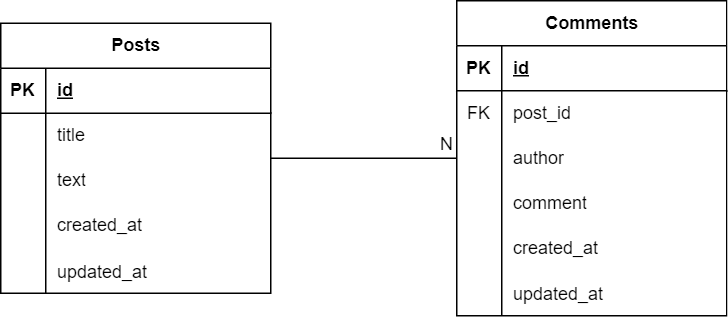

The diagram above was exported from draw.io. Its source (the exported page's mxGraphModel, read from the mxfile embedded in the PNG):
<mxGraphModel dx="988" dy="523" grid="1" gridSize="10" guides="1" tooltips="1" connect="1" arrows="1" fold="1" page="1" pageScale="1" pageWidth="827" pageHeight="1169" math="0" shadow="0">
  <root>
    <mxCell id="0" />
    <mxCell id="1" parent="0" />
    <mxCell id="YpPKBsmJS3pQp6CehCnA-1" value="Posts" style="shape=table;startSize=30;container=1;collapsible=1;childLayout=tableLayout;fixedRows=1;rowLines=0;fontStyle=1;align=center;resizeLast=1;html=1;" vertex="1" parent="1">
      <mxGeometry x="110" y="195" width="180" height="180" as="geometry" />
    </mxCell>
    <mxCell id="YpPKBsmJS3pQp6CehCnA-2" value="" style="shape=tableRow;horizontal=0;startSize=0;swimlaneHead=0;swimlaneBody=0;fillColor=none;collapsible=0;dropTarget=0;points=[[0,0.5],[1,0.5]];portConstraint=eastwest;top=0;left=0;right=0;bottom=1;" vertex="1" parent="YpPKBsmJS3pQp6CehCnA-1">
      <mxGeometry y="30" width="180" height="30" as="geometry" />
    </mxCell>
    <mxCell id="YpPKBsmJS3pQp6CehCnA-3" value="PK" style="shape=partialRectangle;connectable=0;fillColor=none;top=0;left=0;bottom=0;right=0;fontStyle=1;overflow=hidden;whiteSpace=wrap;html=1;" vertex="1" parent="YpPKBsmJS3pQp6CehCnA-2">
      <mxGeometry width="30" height="30" as="geometry">
        <mxRectangle width="30" height="30" as="alternateBounds" />
      </mxGeometry>
    </mxCell>
    <mxCell id="YpPKBsmJS3pQp6CehCnA-4" value="id" style="shape=partialRectangle;connectable=0;fillColor=none;top=0;left=0;bottom=0;right=0;align=left;spacingLeft=6;fontStyle=5;overflow=hidden;whiteSpace=wrap;html=1;" vertex="1" parent="YpPKBsmJS3pQp6CehCnA-2">
      <mxGeometry x="30" width="150" height="30" as="geometry">
        <mxRectangle width="150" height="30" as="alternateBounds" />
      </mxGeometry>
    </mxCell>
    <mxCell id="YpPKBsmJS3pQp6CehCnA-5" value="" style="shape=tableRow;horizontal=0;startSize=0;swimlaneHead=0;swimlaneBody=0;fillColor=none;collapsible=0;dropTarget=0;points=[[0,0.5],[1,0.5]];portConstraint=eastwest;top=0;left=0;right=0;bottom=0;" vertex="1" parent="YpPKBsmJS3pQp6CehCnA-1">
      <mxGeometry y="60" width="180" height="30" as="geometry" />
    </mxCell>
    <mxCell id="YpPKBsmJS3pQp6CehCnA-6" value="" style="shape=partialRectangle;connectable=0;fillColor=none;top=0;left=0;bottom=0;right=0;editable=1;overflow=hidden;whiteSpace=wrap;html=1;" vertex="1" parent="YpPKBsmJS3pQp6CehCnA-5">
      <mxGeometry width="30" height="30" as="geometry">
        <mxRectangle width="30" height="30" as="alternateBounds" />
      </mxGeometry>
    </mxCell>
    <mxCell id="YpPKBsmJS3pQp6CehCnA-7" value="title" style="shape=partialRectangle;connectable=0;fillColor=none;top=0;left=0;bottom=0;right=0;align=left;spacingLeft=6;overflow=hidden;whiteSpace=wrap;html=1;" vertex="1" parent="YpPKBsmJS3pQp6CehCnA-5">
      <mxGeometry x="30" width="150" height="30" as="geometry">
        <mxRectangle width="150" height="30" as="alternateBounds" />
      </mxGeometry>
    </mxCell>
    <mxCell id="YpPKBsmJS3pQp6CehCnA-8" value="" style="shape=tableRow;horizontal=0;startSize=0;swimlaneHead=0;swimlaneBody=0;fillColor=none;collapsible=0;dropTarget=0;points=[[0,0.5],[1,0.5]];portConstraint=eastwest;top=0;left=0;right=0;bottom=0;" vertex="1" parent="YpPKBsmJS3pQp6CehCnA-1">
      <mxGeometry y="90" width="180" height="30" as="geometry" />
    </mxCell>
    <mxCell id="YpPKBsmJS3pQp6CehCnA-9" value="" style="shape=partialRectangle;connectable=0;fillColor=none;top=0;left=0;bottom=0;right=0;editable=1;overflow=hidden;whiteSpace=wrap;html=1;" vertex="1" parent="YpPKBsmJS3pQp6CehCnA-8">
      <mxGeometry width="30" height="30" as="geometry">
        <mxRectangle width="30" height="30" as="alternateBounds" />
      </mxGeometry>
    </mxCell>
    <mxCell id="YpPKBsmJS3pQp6CehCnA-10" value="text" style="shape=partialRectangle;connectable=0;fillColor=none;top=0;left=0;bottom=0;right=0;align=left;spacingLeft=6;overflow=hidden;whiteSpace=wrap;html=1;" vertex="1" parent="YpPKBsmJS3pQp6CehCnA-8">
      <mxGeometry x="30" width="150" height="30" as="geometry">
        <mxRectangle width="150" height="30" as="alternateBounds" />
      </mxGeometry>
    </mxCell>
    <mxCell id="YpPKBsmJS3pQp6CehCnA-11" value="" style="shape=tableRow;horizontal=0;startSize=0;swimlaneHead=0;swimlaneBody=0;fillColor=none;collapsible=0;dropTarget=0;points=[[0,0.5],[1,0.5]];portConstraint=eastwest;top=0;left=0;right=0;bottom=0;" vertex="1" parent="YpPKBsmJS3pQp6CehCnA-1">
      <mxGeometry y="120" width="180" height="30" as="geometry" />
    </mxCell>
    <mxCell id="YpPKBsmJS3pQp6CehCnA-12" value="" style="shape=partialRectangle;connectable=0;fillColor=none;top=0;left=0;bottom=0;right=0;editable=1;overflow=hidden;whiteSpace=wrap;html=1;" vertex="1" parent="YpPKBsmJS3pQp6CehCnA-11">
      <mxGeometry width="30" height="30" as="geometry">
        <mxRectangle width="30" height="30" as="alternateBounds" />
      </mxGeometry>
    </mxCell>
    <mxCell id="YpPKBsmJS3pQp6CehCnA-13" value="created_at" style="shape=partialRectangle;connectable=0;fillColor=none;top=0;left=0;bottom=0;right=0;align=left;spacingLeft=6;overflow=hidden;whiteSpace=wrap;html=1;" vertex="1" parent="YpPKBsmJS3pQp6CehCnA-11">
      <mxGeometry x="30" width="150" height="30" as="geometry">
        <mxRectangle width="150" height="30" as="alternateBounds" />
      </mxGeometry>
    </mxCell>
    <mxCell id="YpPKBsmJS3pQp6CehCnA-35" value="" style="shape=tableRow;horizontal=0;startSize=0;swimlaneHead=0;swimlaneBody=0;fillColor=none;collapsible=0;dropTarget=0;points=[[0,0.5],[1,0.5]];portConstraint=eastwest;top=0;left=0;right=0;bottom=0;" vertex="1" parent="YpPKBsmJS3pQp6CehCnA-1">
      <mxGeometry y="150" width="180" height="30" as="geometry" />
    </mxCell>
    <mxCell id="YpPKBsmJS3pQp6CehCnA-36" value="" style="shape=partialRectangle;connectable=0;fillColor=none;top=0;left=0;bottom=0;right=0;editable=1;overflow=hidden;" vertex="1" parent="YpPKBsmJS3pQp6CehCnA-35">
      <mxGeometry width="30" height="30" as="geometry">
        <mxRectangle width="30" height="30" as="alternateBounds" />
      </mxGeometry>
    </mxCell>
    <mxCell id="YpPKBsmJS3pQp6CehCnA-37" value="updated_at" style="shape=partialRectangle;connectable=0;fillColor=none;top=0;left=0;bottom=0;right=0;align=left;spacingLeft=6;overflow=hidden;" vertex="1" parent="YpPKBsmJS3pQp6CehCnA-35">
      <mxGeometry x="30" width="150" height="30" as="geometry">
        <mxRectangle width="150" height="30" as="alternateBounds" />
      </mxGeometry>
    </mxCell>
    <mxCell id="YpPKBsmJS3pQp6CehCnA-14" value="Comments" style="shape=table;startSize=30;container=1;collapsible=1;childLayout=tableLayout;fixedRows=1;rowLines=0;fontStyle=1;align=center;resizeLast=1;html=1;" vertex="1" parent="1">
      <mxGeometry x="414" y="180" width="180" height="210" as="geometry" />
    </mxCell>
    <mxCell id="YpPKBsmJS3pQp6CehCnA-15" value="" style="shape=tableRow;horizontal=0;startSize=0;swimlaneHead=0;swimlaneBody=0;fillColor=none;collapsible=0;dropTarget=0;points=[[0,0.5],[1,0.5]];portConstraint=eastwest;top=0;left=0;right=0;bottom=1;" vertex="1" parent="YpPKBsmJS3pQp6CehCnA-14">
      <mxGeometry y="30" width="180" height="30" as="geometry" />
    </mxCell>
    <mxCell id="YpPKBsmJS3pQp6CehCnA-16" value="PK" style="shape=partialRectangle;connectable=0;fillColor=none;top=0;left=0;bottom=0;right=0;fontStyle=1;overflow=hidden;whiteSpace=wrap;html=1;" vertex="1" parent="YpPKBsmJS3pQp6CehCnA-15">
      <mxGeometry width="30" height="30" as="geometry">
        <mxRectangle width="30" height="30" as="alternateBounds" />
      </mxGeometry>
    </mxCell>
    <mxCell id="YpPKBsmJS3pQp6CehCnA-17" value="id" style="shape=partialRectangle;connectable=0;fillColor=none;top=0;left=0;bottom=0;right=0;align=left;spacingLeft=6;fontStyle=5;overflow=hidden;whiteSpace=wrap;html=1;" vertex="1" parent="YpPKBsmJS3pQp6CehCnA-15">
      <mxGeometry x="30" width="150" height="30" as="geometry">
        <mxRectangle width="150" height="30" as="alternateBounds" />
      </mxGeometry>
    </mxCell>
    <mxCell id="YpPKBsmJS3pQp6CehCnA-38" value="" style="shape=tableRow;horizontal=0;startSize=0;swimlaneHead=0;swimlaneBody=0;fillColor=none;collapsible=0;dropTarget=0;points=[[0,0.5],[1,0.5]];portConstraint=eastwest;top=0;left=0;right=0;bottom=0;" vertex="1" parent="YpPKBsmJS3pQp6CehCnA-14">
      <mxGeometry y="60" width="180" height="30" as="geometry" />
    </mxCell>
    <mxCell id="YpPKBsmJS3pQp6CehCnA-39" value="FK" style="shape=partialRectangle;connectable=0;fillColor=none;top=0;left=0;bottom=0;right=0;fontStyle=0;overflow=hidden;whiteSpace=wrap;html=1;" vertex="1" parent="YpPKBsmJS3pQp6CehCnA-38">
      <mxGeometry width="30" height="30" as="geometry">
        <mxRectangle width="30" height="30" as="alternateBounds" />
      </mxGeometry>
    </mxCell>
    <mxCell id="YpPKBsmJS3pQp6CehCnA-40" value="post_id" style="shape=partialRectangle;connectable=0;fillColor=none;top=0;left=0;bottom=0;right=0;align=left;spacingLeft=6;fontStyle=0;overflow=hidden;whiteSpace=wrap;html=1;" vertex="1" parent="YpPKBsmJS3pQp6CehCnA-38">
      <mxGeometry x="30" width="150" height="30" as="geometry">
        <mxRectangle width="150" height="30" as="alternateBounds" />
      </mxGeometry>
    </mxCell>
    <mxCell id="YpPKBsmJS3pQp6CehCnA-18" value="" style="shape=tableRow;horizontal=0;startSize=0;swimlaneHead=0;swimlaneBody=0;fillColor=none;collapsible=0;dropTarget=0;points=[[0,0.5],[1,0.5]];portConstraint=eastwest;top=0;left=0;right=0;bottom=0;" vertex="1" parent="YpPKBsmJS3pQp6CehCnA-14">
      <mxGeometry y="90" width="180" height="30" as="geometry" />
    </mxCell>
    <mxCell id="YpPKBsmJS3pQp6CehCnA-19" value="" style="shape=partialRectangle;connectable=0;fillColor=none;top=0;left=0;bottom=0;right=0;editable=1;overflow=hidden;whiteSpace=wrap;html=1;" vertex="1" parent="YpPKBsmJS3pQp6CehCnA-18">
      <mxGeometry width="30" height="30" as="geometry">
        <mxRectangle width="30" height="30" as="alternateBounds" />
      </mxGeometry>
    </mxCell>
    <mxCell id="YpPKBsmJS3pQp6CehCnA-20" value="author" style="shape=partialRectangle;connectable=0;fillColor=none;top=0;left=0;bottom=0;right=0;align=left;spacingLeft=6;overflow=hidden;whiteSpace=wrap;html=1;" vertex="1" parent="YpPKBsmJS3pQp6CehCnA-18">
      <mxGeometry x="30" width="150" height="30" as="geometry">
        <mxRectangle width="150" height="30" as="alternateBounds" />
      </mxGeometry>
    </mxCell>
    <mxCell id="YpPKBsmJS3pQp6CehCnA-21" value="" style="shape=tableRow;horizontal=0;startSize=0;swimlaneHead=0;swimlaneBody=0;fillColor=none;collapsible=0;dropTarget=0;points=[[0,0.5],[1,0.5]];portConstraint=eastwest;top=0;left=0;right=0;bottom=0;" vertex="1" parent="YpPKBsmJS3pQp6CehCnA-14">
      <mxGeometry y="120" width="180" height="30" as="geometry" />
    </mxCell>
    <mxCell id="YpPKBsmJS3pQp6CehCnA-22" value="" style="shape=partialRectangle;connectable=0;fillColor=none;top=0;left=0;bottom=0;right=0;editable=1;overflow=hidden;whiteSpace=wrap;html=1;" vertex="1" parent="YpPKBsmJS3pQp6CehCnA-21">
      <mxGeometry width="30" height="30" as="geometry">
        <mxRectangle width="30" height="30" as="alternateBounds" />
      </mxGeometry>
    </mxCell>
    <mxCell id="YpPKBsmJS3pQp6CehCnA-23" value="comment" style="shape=partialRectangle;connectable=0;fillColor=none;top=0;left=0;bottom=0;right=0;align=left;spacingLeft=6;overflow=hidden;whiteSpace=wrap;html=1;" vertex="1" parent="YpPKBsmJS3pQp6CehCnA-21">
      <mxGeometry x="30" width="150" height="30" as="geometry">
        <mxRectangle width="150" height="30" as="alternateBounds" />
      </mxGeometry>
    </mxCell>
    <mxCell id="YpPKBsmJS3pQp6CehCnA-24" value="" style="shape=tableRow;horizontal=0;startSize=0;swimlaneHead=0;swimlaneBody=0;fillColor=none;collapsible=0;dropTarget=0;points=[[0,0.5],[1,0.5]];portConstraint=eastwest;top=0;left=0;right=0;bottom=0;" vertex="1" parent="YpPKBsmJS3pQp6CehCnA-14">
      <mxGeometry y="150" width="180" height="30" as="geometry" />
    </mxCell>
    <mxCell id="YpPKBsmJS3pQp6CehCnA-25" value="" style="shape=partialRectangle;connectable=0;fillColor=none;top=0;left=0;bottom=0;right=0;editable=1;overflow=hidden;whiteSpace=wrap;html=1;" vertex="1" parent="YpPKBsmJS3pQp6CehCnA-24">
      <mxGeometry width="30" height="30" as="geometry">
        <mxRectangle width="30" height="30" as="alternateBounds" />
      </mxGeometry>
    </mxCell>
    <mxCell id="YpPKBsmJS3pQp6CehCnA-26" value="created_at" style="shape=partialRectangle;connectable=0;fillColor=none;top=0;left=0;bottom=0;right=0;align=left;spacingLeft=6;overflow=hidden;whiteSpace=wrap;html=1;" vertex="1" parent="YpPKBsmJS3pQp6CehCnA-24">
      <mxGeometry x="30" width="150" height="30" as="geometry">
        <mxRectangle width="150" height="30" as="alternateBounds" />
      </mxGeometry>
    </mxCell>
    <mxCell id="YpPKBsmJS3pQp6CehCnA-41" value="" style="shape=tableRow;horizontal=0;startSize=0;swimlaneHead=0;swimlaneBody=0;fillColor=none;collapsible=0;dropTarget=0;points=[[0,0.5],[1,0.5]];portConstraint=eastwest;top=0;left=0;right=0;bottom=0;" vertex="1" parent="YpPKBsmJS3pQp6CehCnA-14">
      <mxGeometry y="180" width="180" height="30" as="geometry" />
    </mxCell>
    <mxCell id="YpPKBsmJS3pQp6CehCnA-42" value="" style="shape=partialRectangle;connectable=0;fillColor=none;top=0;left=0;bottom=0;right=0;editable=1;overflow=hidden;" vertex="1" parent="YpPKBsmJS3pQp6CehCnA-41">
      <mxGeometry width="30" height="30" as="geometry">
        <mxRectangle width="30" height="30" as="alternateBounds" />
      </mxGeometry>
    </mxCell>
    <mxCell id="YpPKBsmJS3pQp6CehCnA-43" value="updated_at" style="shape=partialRectangle;connectable=0;fillColor=none;top=0;left=0;bottom=0;right=0;align=left;spacingLeft=6;overflow=hidden;" vertex="1" parent="YpPKBsmJS3pQp6CehCnA-41">
      <mxGeometry x="30" width="150" height="30" as="geometry">
        <mxRectangle width="150" height="30" as="alternateBounds" />
      </mxGeometry>
    </mxCell>
    <mxCell id="YpPKBsmJS3pQp6CehCnA-44" value="" style="endArrow=none;html=1;rounded=0;" edge="1" parent="1" source="YpPKBsmJS3pQp6CehCnA-1" target="YpPKBsmJS3pQp6CehCnA-14">
      <mxGeometry relative="1" as="geometry">
        <mxPoint x="210" y="460" as="sourcePoint" />
        <mxPoint x="370" y="460" as="targetPoint" />
      </mxGeometry>
    </mxCell>
    <mxCell id="YpPKBsmJS3pQp6CehCnA-45" value="N" style="resizable=0;html=1;whiteSpace=wrap;align=right;verticalAlign=bottom;" connectable="0" vertex="1" parent="YpPKBsmJS3pQp6CehCnA-44">
      <mxGeometry x="1" relative="1" as="geometry" />
    </mxCell>
  </root>
</mxGraphModel>